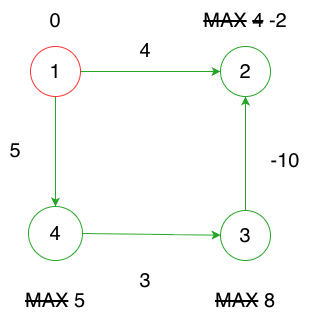

The diagram above was exported from draw.io. Its source (the exported page's mxGraphModel, read from the mxfile embedded in the PNG):
<mxGraphModel dx="976" dy="565" grid="1" gridSize="10" guides="1" tooltips="1" connect="1" arrows="1" fold="1" page="1" pageScale="1" pageWidth="827" pageHeight="1169" math="0" shadow="0">
  <root>
    <mxCell id="0" />
    <mxCell id="1" parent="0" />
    <mxCell id="DePy2Q2ZPgttYAn2OyDl-39" edge="1" parent="1" source="DePy2Q2ZPgttYAn2OyDl-2" style="rounded=0;orthogonalLoop=1;jettySize=auto;html=1;exitX=1;exitY=0.5;exitDx=0;exitDy=0;entryX=0;entryY=0.5;entryDx=0;entryDy=0;strokeColor=light-dark(#26a626, #008f00);align=center;verticalAlign=middle;fontFamily=Helvetica;fontSize=11;fontColor=default;labelBackgroundColor=default;endArrow=classic;" target="DePy2Q2ZPgttYAn2OyDl-3">
      <mxGeometry relative="1" as="geometry" />
    </mxCell>
    <mxCell id="DePy2Q2ZPgttYAn2OyDl-43" edge="1" parent="1" source="DePy2Q2ZPgttYAn2OyDl-2" style="rounded=0;orthogonalLoop=1;jettySize=auto;html=1;exitX=0.5;exitY=1;exitDx=0;exitDy=0;entryX=0.5;entryY=0;entryDx=0;entryDy=0;strokeColor=light-dark(#26a626, #008f00);" target="DePy2Q2ZPgttYAn2OyDl-7">
      <mxGeometry relative="1" as="geometry" />
    </mxCell>
    <mxCell id="DePy2Q2ZPgttYAn2OyDl-2" parent="1" style="ellipse;whiteSpace=wrap;html=1;aspect=fixed;rounded=0;strokeColor=#FF3333;align=center;verticalAlign=middle;fontFamily=Helvetica;fontSize=11;fontColor=default;labelBackgroundColor=default;fillColor=default;" value="&lt;span style=&quot;font-size: 20px;&quot;&gt;1&lt;/span&gt;" vertex="1">
      <mxGeometry height="50" width="50" x="270" y="146" as="geometry" />
    </mxCell>
    <mxCell id="DePy2Q2ZPgttYAn2OyDl-3" parent="1" style="ellipse;whiteSpace=wrap;html=1;aspect=fixed;strokeColor=light-dark(#26a626, #008f00);align=center;verticalAlign=middle;fontFamily=Helvetica;fontSize=11;fontColor=default;fillColor=default;rounded=0;labelBackgroundColor=default;" value="&lt;span style=&quot;font-size: 20px;&quot;&gt;2&lt;/span&gt;" vertex="1">
      <mxGeometry height="50" width="50" x="460" y="146" as="geometry" />
    </mxCell>
    <mxCell id="DePy2Q2ZPgttYAn2OyDl-41" edge="1" parent="1" source="DePy2Q2ZPgttYAn2OyDl-6" style="edgeStyle=orthogonalEdgeStyle;rounded=0;orthogonalLoop=1;jettySize=auto;html=1;exitX=0.5;exitY=0;exitDx=0;exitDy=0;entryX=0.5;entryY=1;entryDx=0;entryDy=0;strokeColor=light-dark(#26a626, #008f00);align=center;verticalAlign=middle;fontFamily=Helvetica;fontSize=11;fontColor=default;labelBackgroundColor=default;endArrow=classic;" target="DePy2Q2ZPgttYAn2OyDl-3">
      <mxGeometry relative="1" as="geometry" />
    </mxCell>
    <mxCell id="DePy2Q2ZPgttYAn2OyDl-6" parent="1" style="ellipse;whiteSpace=wrap;html=1;aspect=fixed;rounded=0;strokeColor=light-dark(#26a626, #008f00);align=center;verticalAlign=middle;fontFamily=Helvetica;fontSize=11;fontColor=default;labelBackgroundColor=default;fillColor=default;" value="&lt;span style=&quot;font-size: 20px;&quot;&gt;3&lt;/span&gt;" vertex="1">
      <mxGeometry height="50" width="50" x="460" y="310" as="geometry" />
    </mxCell>
    <mxCell id="DePy2Q2ZPgttYAn2OyDl-42" edge="1" parent="1" source="DePy2Q2ZPgttYAn2OyDl-7" style="rounded=0;orthogonalLoop=1;jettySize=auto;html=1;exitX=1;exitY=0.5;exitDx=0;exitDy=0;strokeColor=light-dark(#26a626, #008f00);align=center;verticalAlign=middle;fontFamily=Helvetica;fontSize=11;fontColor=default;labelBackgroundColor=default;endArrow=classic;" target="DePy2Q2ZPgttYAn2OyDl-6">
      <mxGeometry relative="1" as="geometry" />
    </mxCell>
    <mxCell id="DePy2Q2ZPgttYAn2OyDl-7" parent="1" style="ellipse;whiteSpace=wrap;html=1;aspect=fixed;rounded=0;strokeColor=light-dark(#26a626, #008f00);align=center;verticalAlign=middle;fontFamily=Helvetica;fontSize=11;fontColor=default;labelBackgroundColor=default;fillColor=default;" value="&lt;span style=&quot;font-size: 20px;&quot;&gt;4&lt;/span&gt;" vertex="1">
      <mxGeometry height="54" width="54" x="268" y="306" as="geometry" />
    </mxCell>
    <mxCell id="DePy2Q2ZPgttYAn2OyDl-44" parent="1" style="text;html=1;whiteSpace=wrap;strokeColor=none;fillColor=none;align=center;verticalAlign=middle;rounded=0;autosize=1;resizable=0;" value="&lt;font style=&quot;font-size: 20px;&quot;&gt;4&lt;/font&gt;" vertex="1">
      <mxGeometry height="40" width="30" x="370" y="130" as="geometry" />
    </mxCell>
    <mxCell id="DePy2Q2ZPgttYAn2OyDl-45" parent="1" style="text;html=1;whiteSpace=wrap;strokeColor=none;fillColor=none;align=center;verticalAlign=middle;rounded=0;autosize=1;resizable=0;" value="&lt;font style=&quot;font-size: 20px;&quot;&gt;-10&lt;/font&gt;" vertex="1">
      <mxGeometry height="40" width="50" x="500" y="240" as="geometry" />
    </mxCell>
    <mxCell id="DePy2Q2ZPgttYAn2OyDl-46" parent="1" style="text;html=1;whiteSpace=wrap;strokeColor=none;fillColor=none;align=center;verticalAlign=middle;rounded=0;autosize=1;resizable=0;" value="&lt;font style=&quot;font-size: 20px;&quot;&gt;3&lt;/font&gt;" vertex="1">
      <mxGeometry height="40" width="30" x="370" y="360" as="geometry" />
    </mxCell>
    <mxCell id="DePy2Q2ZPgttYAn2OyDl-47" parent="1" style="text;html=1;whiteSpace=wrap;strokeColor=none;fillColor=none;align=center;verticalAlign=middle;rounded=0;autosize=1;resizable=0;" value="&lt;font style=&quot;font-size: 20px;&quot;&gt;5&lt;/font&gt;" vertex="1">
      <mxGeometry height="40" width="30" x="240" y="230" as="geometry" />
    </mxCell>
    <mxCell id="DePy2Q2ZPgttYAn2OyDl-48" parent="1" style="text;html=1;whiteSpace=wrap;strokeColor=none;fillColor=none;align=center;verticalAlign=middle;rounded=0;autosize=1;resizable=0;" value="&lt;font style=&quot;font-size: 20px;&quot;&gt;0&lt;/font&gt;" vertex="1">
      <mxGeometry height="40" width="30" x="280" y="100" as="geometry" />
    </mxCell>
    <mxCell id="DePy2Q2ZPgttYAn2OyDl-49" parent="1" style="text;html=1;whiteSpace=wrap;strokeColor=none;fillColor=none;align=center;verticalAlign=middle;rounded=0;autosize=1;resizable=0;" value="&lt;font style=&quot;font-size: 20px;&quot;&gt;&lt;strike&gt;MAX&lt;/strike&gt;&amp;nbsp;&lt;strike&gt;4&lt;/strike&gt;&amp;nbsp;-2&lt;/font&gt;" vertex="1">
      <mxGeometry height="40" width="110" x="430" y="100" as="geometry" />
    </mxCell>
    <mxCell id="DePy2Q2ZPgttYAn2OyDl-51" parent="1" style="text;html=1;whiteSpace=wrap;strokeColor=none;fillColor=none;align=center;verticalAlign=middle;rounded=0;autosize=1;resizable=0;" value="&lt;font style=&quot;font-size: 20px;&quot;&gt;&lt;strike&gt;MAX&lt;/strike&gt;&amp;nbsp;8&lt;/font&gt;" vertex="1">
      <mxGeometry height="40" width="80" x="445" y="380" as="geometry" />
    </mxCell>
    <mxCell id="DePy2Q2ZPgttYAn2OyDl-52" parent="1" style="text;html=1;whiteSpace=wrap;strokeColor=none;fillColor=none;align=center;verticalAlign=middle;rounded=0;autosize=1;resizable=0;" value="&lt;font style=&quot;font-size: 20px;&quot;&gt;&lt;strike&gt;MAX&lt;/strike&gt;&amp;nbsp;5&lt;/font&gt;" vertex="1">
      <mxGeometry height="40" width="80" x="255" y="380" as="geometry" />
    </mxCell>
  </root>
</mxGraphModel>